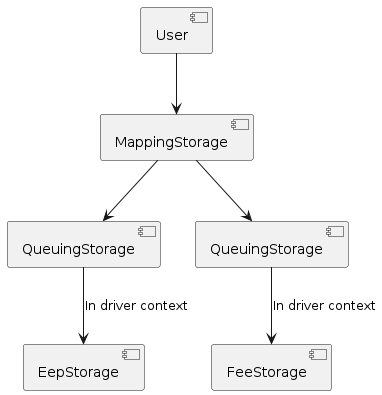

The diagram above was rendered by PlantUML. Its source (embedded in the PNG):
@startuml
component User
component MappingStorage
component [QueuingStorage] as EepQueuingStorage
component [QueuingStorage] as FeeQueuingStorage
component EepStorage
component FeeStorage

User --> MappingStorage
MappingStorage --> EepQueuingStorage
MappingStorage --> FeeQueuingStorage
EepQueuingStorage --> EepStorage : In driver context
FeeQueuingStorage --> FeeStorage : In driver context
@enduml